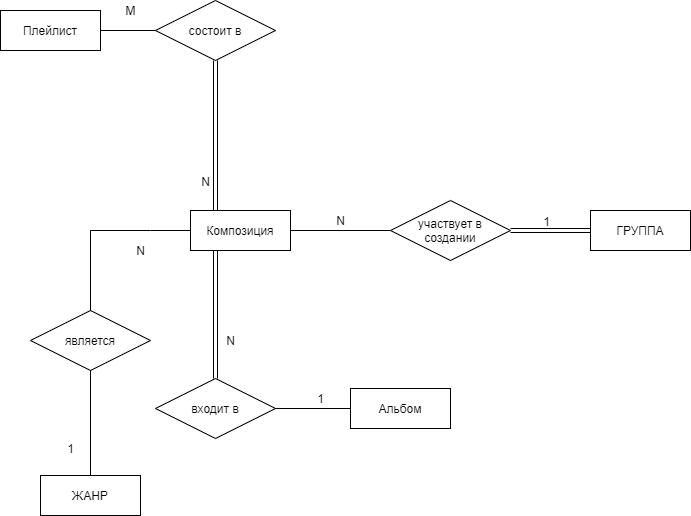

The diagram above was exported from draw.io. Its source (the exported page's mxGraphModel, read from the mxfile embedded in the PNG):
<mxGraphModel dx="1422" dy="745" grid="1" gridSize="10" guides="1" tooltips="1" connect="1" arrows="1" fold="1" page="1" pageScale="1" pageWidth="827" pageHeight="1169" math="0" shadow="0">
  <root>
    <mxCell id="0" />
    <mxCell id="1" parent="0" />
    <mxCell id="JGqh1Ml7JgTsaU4hNsB3-1" value="ЖАНР" style="whiteSpace=wrap;html=1;align=center;" parent="1" vertex="1">
      <mxGeometry x="90" y="545" width="100" height="40" as="geometry" />
    </mxCell>
    <mxCell id="JGqh1Ml7JgTsaU4hNsB3-2" value="ГРУППА" style="whiteSpace=wrap;html=1;align=center;" parent="1" vertex="1">
      <mxGeometry x="640" y="280" width="100" height="40" as="geometry" />
    </mxCell>
    <mxCell id="JGqh1Ml7JgTsaU4hNsB3-3" value="Композиция" style="whiteSpace=wrap;html=1;align=center;" parent="1" vertex="1">
      <mxGeometry x="240" y="280" width="100" height="40" as="geometry" />
    </mxCell>
    <mxCell id="JGqh1Ml7JgTsaU4hNsB3-12" value="участвует в создании" style="shape=rhombus;perimeter=rhombusPerimeter;whiteSpace=wrap;html=1;align=center;labelBackgroundColor=none;" parent="1" vertex="1">
      <mxGeometry x="440" y="270" width="120" height="60" as="geometry" />
    </mxCell>
    <mxCell id="JGqh1Ml7JgTsaU4hNsB3-27" value="" style="endArrow=none;html=1;rounded=0;entryX=0;entryY=0.5;entryDx=0;entryDy=0;exitX=1;exitY=0.5;exitDx=0;exitDy=0;" parent="1" source="JGqh1Ml7JgTsaU4hNsB3-3" target="JGqh1Ml7JgTsaU4hNsB3-12" edge="1">
      <mxGeometry relative="1" as="geometry">
        <mxPoint x="550" y="430" as="sourcePoint" />
        <mxPoint x="710" y="430" as="targetPoint" />
        <Array as="points">
          <mxPoint x="440" y="300" />
        </Array>
      </mxGeometry>
    </mxCell>
    <mxCell id="JGqh1Ml7JgTsaU4hNsB3-33" value="является" style="shape=rhombus;perimeter=rhombusPerimeter;whiteSpace=wrap;html=1;align=center;labelBackgroundColor=none;" parent="1" vertex="1">
      <mxGeometry x="80" y="380" width="120" height="60" as="geometry" />
    </mxCell>
    <mxCell id="JGqh1Ml7JgTsaU4hNsB3-34" value="" style="endArrow=none;html=1;rounded=0;entryX=0;entryY=0.5;entryDx=0;entryDy=0;exitX=0.5;exitY=0;exitDx=0;exitDy=0;" parent="1" source="JGqh1Ml7JgTsaU4hNsB3-33" target="JGqh1Ml7JgTsaU4hNsB3-3" edge="1">
      <mxGeometry relative="1" as="geometry">
        <mxPoint x="550" y="430" as="sourcePoint" />
        <mxPoint x="710" y="430" as="targetPoint" />
        <Array as="points">
          <mxPoint x="140" y="300" />
          <mxPoint x="200" y="300" />
        </Array>
      </mxGeometry>
    </mxCell>
    <mxCell id="JGqh1Ml7JgTsaU4hNsB3-35" value="1" style="text;html=1;align=center;verticalAlign=middle;resizable=0;points=[];autosize=1;" parent="1" vertex="1">
      <mxGeometry x="110" y="508" width="20" height="20" as="geometry" />
    </mxCell>
    <mxCell id="JGqh1Ml7JgTsaU4hNsB3-36" value="" style="endArrow=none;html=1;rounded=0;exitX=0.5;exitY=0;exitDx=0;exitDy=0;" parent="1" source="JGqh1Ml7JgTsaU4hNsB3-33" edge="1">
      <mxGeometry relative="1" as="geometry">
        <mxPoint x="140" y="380" as="sourcePoint" />
        <mxPoint x="140" y="300" as="targetPoint" />
        <Array as="points" />
      </mxGeometry>
    </mxCell>
    <mxCell id="JGqh1Ml7JgTsaU4hNsB3-37" value="" style="endArrow=none;html=1;rounded=0;exitX=0.5;exitY=1;exitDx=0;exitDy=0;entryX=0.5;entryY=0;entryDx=0;entryDy=0;" parent="1" source="JGqh1Ml7JgTsaU4hNsB3-33" target="JGqh1Ml7JgTsaU4hNsB3-1" edge="1">
      <mxGeometry relative="1" as="geometry">
        <mxPoint x="550" y="430" as="sourcePoint" />
        <mxPoint x="710" y="430" as="targetPoint" />
      </mxGeometry>
    </mxCell>
    <mxCell id="JGqh1Ml7JgTsaU4hNsB3-38" value="N" style="text;html=1;align=center;verticalAlign=middle;resizable=0;points=[];autosize=1;" parent="1" vertex="1">
      <mxGeometry x="180" y="310" width="20" height="20" as="geometry" />
    </mxCell>
    <mxCell id="JGqh1Ml7JgTsaU4hNsB3-42" value="Альбом" style="whiteSpace=wrap;html=1;align=center;labelBackgroundColor=none;" parent="1" vertex="1">
      <mxGeometry x="400" y="458" width="100" height="40" as="geometry" />
    </mxCell>
    <mxCell id="JGqh1Ml7JgTsaU4hNsB3-43" value="" style="shape=link;html=1;rounded=0;exitX=0.25;exitY=1;exitDx=0;exitDy=0;" parent="1" source="JGqh1Ml7JgTsaU4hNsB3-3" target="JGqh1Ml7JgTsaU4hNsB3-45" edge="1">
      <mxGeometry relative="1" as="geometry">
        <mxPoint x="550" y="430" as="sourcePoint" />
        <mxPoint x="265" y="430" as="targetPoint" />
      </mxGeometry>
    </mxCell>
    <mxCell id="JGqh1Ml7JgTsaU4hNsB3-45" value="входит в" style="shape=rhombus;perimeter=rhombusPerimeter;whiteSpace=wrap;html=1;align=center;" parent="1" vertex="1">
      <mxGeometry x="205" y="448" width="120" height="60" as="geometry" />
    </mxCell>
    <mxCell id="JGqh1Ml7JgTsaU4hNsB3-50" value="" style="endArrow=none;html=1;rounded=0;entryX=1;entryY=0.5;entryDx=0;entryDy=0;exitX=0;exitY=0.5;exitDx=0;exitDy=0;" parent="1" source="JGqh1Ml7JgTsaU4hNsB3-42" target="JGqh1Ml7JgTsaU4hNsB3-45" edge="1">
      <mxGeometry relative="1" as="geometry">
        <mxPoint x="550" y="430" as="sourcePoint" />
        <mxPoint x="710" y="430" as="targetPoint" />
      </mxGeometry>
    </mxCell>
    <mxCell id="JGqh1Ml7JgTsaU4hNsB3-51" value="1" style="text;html=1;align=center;verticalAlign=middle;resizable=0;points=[];autosize=1;" parent="1" vertex="1">
      <mxGeometry x="360" y="458" width="20" height="20" as="geometry" />
    </mxCell>
    <mxCell id="JGqh1Ml7JgTsaU4hNsB3-52" value="N" style="text;html=1;align=center;verticalAlign=middle;resizable=0;points=[];autosize=1;" parent="1" vertex="1">
      <mxGeometry x="270" y="400" width="20" height="20" as="geometry" />
    </mxCell>
    <mxCell id="-JYRna8MlGQhiyOVj7OH-1" value="Плейлист" style="whiteSpace=wrap;html=1;align=center;" parent="1" vertex="1">
      <mxGeometry x="50" y="80" width="100" height="40" as="geometry" />
    </mxCell>
    <mxCell id="-JYRna8MlGQhiyOVj7OH-2" value="состоит в" style="shape=rhombus;perimeter=rhombusPerimeter;whiteSpace=wrap;html=1;align=center;" parent="1" vertex="1">
      <mxGeometry x="205" y="70" width="120" height="60" as="geometry" />
    </mxCell>
    <mxCell id="-JYRna8MlGQhiyOVj7OH-3" value="" style="endArrow=none;html=1;rounded=0;entryX=0;entryY=0.5;entryDx=0;entryDy=0;exitX=1;exitY=0.5;exitDx=0;exitDy=0;" parent="1" source="-JYRna8MlGQhiyOVj7OH-1" target="-JYRna8MlGQhiyOVj7OH-2" edge="1">
      <mxGeometry relative="1" as="geometry">
        <mxPoint x="330" y="430" as="sourcePoint" />
        <mxPoint x="490" y="430" as="targetPoint" />
      </mxGeometry>
    </mxCell>
    <mxCell id="-JYRna8MlGQhiyOVj7OH-4" value="M" style="text;html=1;align=center;verticalAlign=middle;resizable=0;points=[];autosize=1;" parent="1" vertex="1">
      <mxGeometry x="165" y="70" width="30" height="20" as="geometry" />
    </mxCell>
    <mxCell id="-JYRna8MlGQhiyOVj7OH-7" value="" style="shape=link;html=1;rounded=0;exitX=0.5;exitY=1;exitDx=0;exitDy=0;entryX=0.25;entryY=0;entryDx=0;entryDy=0;" parent="1" source="-JYRna8MlGQhiyOVj7OH-2" target="JGqh1Ml7JgTsaU4hNsB3-3" edge="1">
      <mxGeometry relative="1" as="geometry">
        <mxPoint x="330" y="430" as="sourcePoint" />
        <mxPoint x="410" y="410" as="targetPoint" />
      </mxGeometry>
    </mxCell>
    <mxCell id="-JYRna8MlGQhiyOVj7OH-8" value="N" style="resizable=0;html=1;align=right;verticalAlign=bottom;" parent="-JYRna8MlGQhiyOVj7OH-7" connectable="0" vertex="1">
      <mxGeometry x="1" relative="1" as="geometry">
        <mxPoint x="-5" y="-20" as="offset" />
      </mxGeometry>
    </mxCell>
    <mxCell id="-JYRna8MlGQhiyOVj7OH-9" value="" style="shape=link;html=1;rounded=0;exitX=1;exitY=0.5;exitDx=0;exitDy=0;entryX=0;entryY=0.5;entryDx=0;entryDy=0;" parent="1" source="JGqh1Ml7JgTsaU4hNsB3-12" target="JGqh1Ml7JgTsaU4hNsB3-2" edge="1">
      <mxGeometry relative="1" as="geometry">
        <mxPoint x="480" y="370" as="sourcePoint" />
        <mxPoint x="630" y="300" as="targetPoint" />
      </mxGeometry>
    </mxCell>
    <mxCell id="-JYRna8MlGQhiyOVj7OH-10" value="1" style="resizable=0;html=1;align=right;verticalAlign=bottom;" parent="-JYRna8MlGQhiyOVj7OH-9" connectable="0" vertex="1">
      <mxGeometry x="1" relative="1" as="geometry">
        <mxPoint x="-40" as="offset" />
      </mxGeometry>
    </mxCell>
    <mxCell id="-JYRna8MlGQhiyOVj7OH-13" value="N" style="text;html=1;align=center;verticalAlign=middle;resizable=0;points=[];autosize=1;" parent="1" vertex="1">
      <mxGeometry x="380" y="280" width="20" height="20" as="geometry" />
    </mxCell>
  </root>
</mxGraphModel>